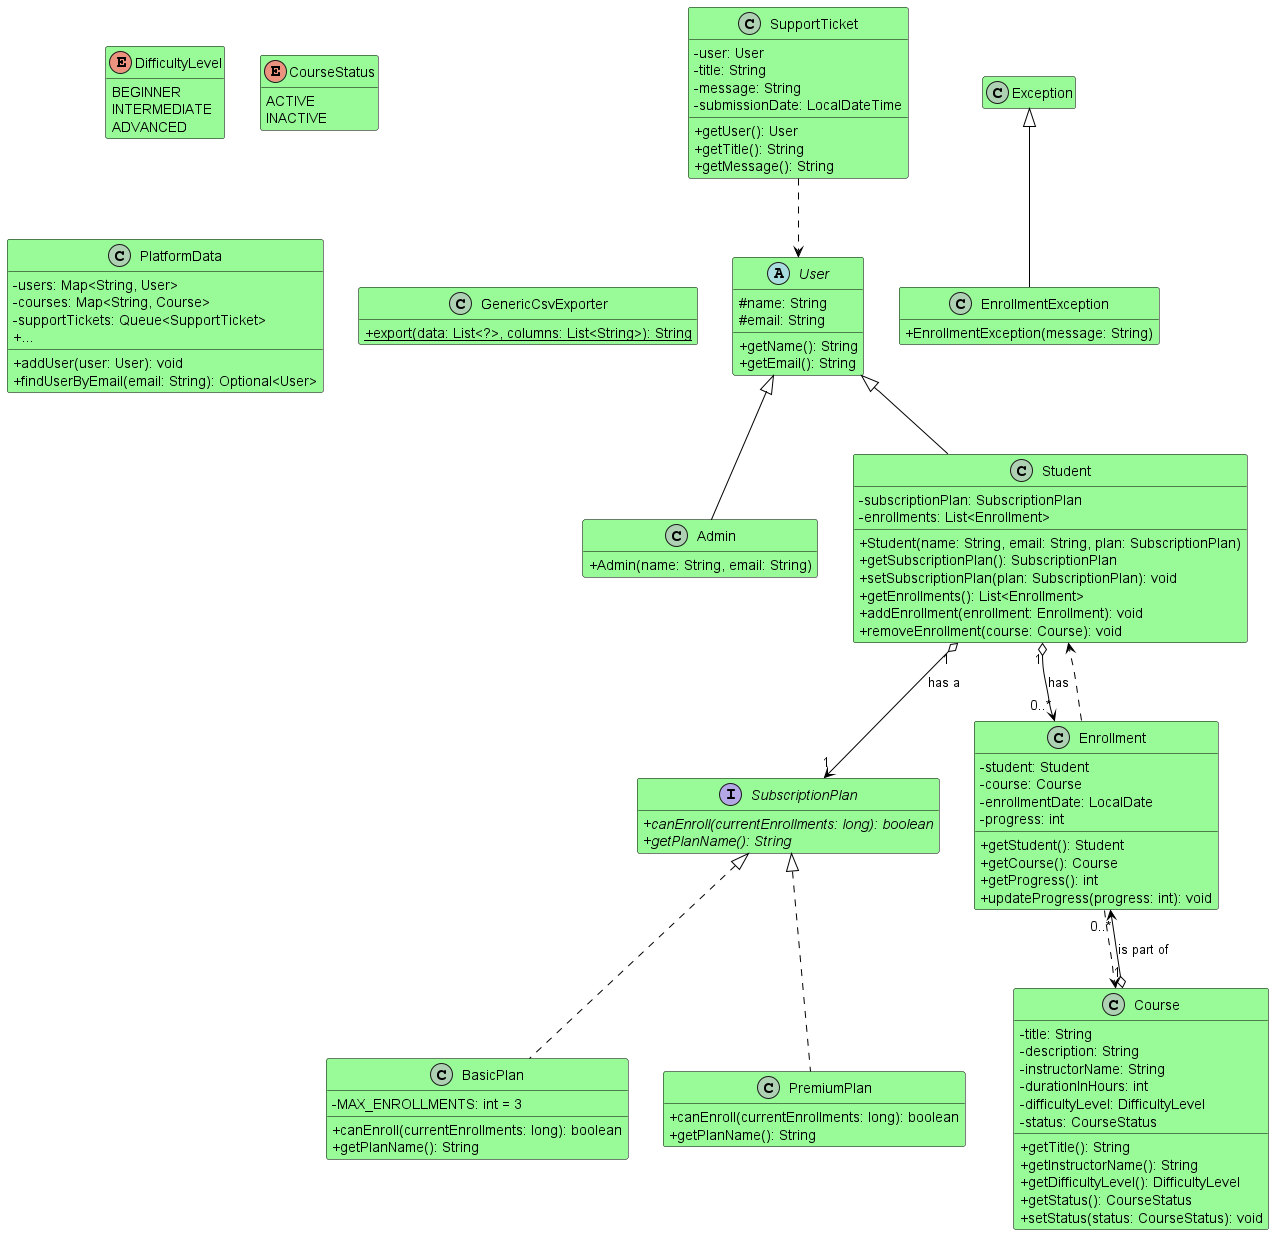

The diagram above was rendered by PlantUML. Its source (embedded in the PNG):
@startuml diagrama
' Skinparam para melhorar a legibilidade
skinparam classAttributeIconSize 0
skinparam classBackgroundColor PaleGreen
skinparam arrowColor Black
skinparam classBorderColor Black

' --- Classes Abstratas e Interfaces ---
abstract class User {
  # name: String
  # email: String
  + getName(): String
  + getEmail(): String
}

interface SubscriptionPlan {
  + {abstract} canEnroll(currentEnrollments: long): boolean
  + {abstract} getPlanName(): String
}

' --- Enums ---
enum DifficultyLevel {
  BEGINNER
  INTERMEDIATE
  ADVANCED
}

enum CourseStatus {
  ACTIVE
  INACTIVE
}

' --- Classes Concretas ---
class Admin extends User {
  + Admin(name: String, email: String)
}

class Student extends User {
  - subscriptionPlan: SubscriptionPlan
  - enrollments: List<Enrollment>
  + Student(name: String, email: String, plan: SubscriptionPlan)
  + getSubscriptionPlan(): SubscriptionPlan
  + setSubscriptionPlan(plan: SubscriptionPlan): void
  + getEnrollments(): List<Enrollment>
  + addEnrollment(enrollment: Enrollment): void
  + removeEnrollment(course: Course): void
}

class BasicPlan implements SubscriptionPlan {
  - MAX_ENROLLMENTS: int = 3
  + canEnroll(currentEnrollments: long): boolean
  + getPlanName(): String
}

class PremiumPlan implements SubscriptionPlan {
  + canEnroll(currentEnrollments: long): boolean
  + getPlanName(): String
}

class Course {
  - title: String
  - description: String
  - instructorName: String
  - durationInHours: int
  - difficultyLevel: DifficultyLevel
  - status: CourseStatus
  + getTitle(): String
  + getInstructorName(): String
  + getDifficultyLevel(): DifficultyLevel
  + getStatus(): CourseStatus
  + setStatus(status: CourseStatus): void
}

class Enrollment {
  - student: Student
  - course: Course
  - enrollmentDate: LocalDate
  - progress: int
  + getStudent(): Student
  + getCourse(): Course
  + getProgress(): int
  + updateProgress(progress: int): void
}

class SupportTicket {
  - user: User
  - title: String
  - message: String
  - submissionDate: LocalDateTime
  + getUser(): User
  + getTitle(): String
  + getMessage(): String
}

' --- Classes Utilitárias/Serviços (representação simplificada) ---
class PlatformData {
  - users: Map<String, User>
  - courses: Map<String, Course>
  - supportTickets: Queue<SupportTicket>
  + addUser(user: User): void
  + findUserByEmail(email: String): Optional<User>
  + ...
}

class GenericCsvExporter {
  + {static} export(data: List<?>, columns: List<String>): String
}

' --- Exceção Customizada ---
class EnrollmentException extends Exception {
  + EnrollmentException(message: String)
}


' --- Relacionamentos ---
Student "1" o--> "1" SubscriptionPlan : has a
Student "1" o--> "0..*" Enrollment : has
Course "1" o--> "0..*" Enrollment : is part of

Enrollment ..> Student
Enrollment ..> Course
SupportTicket ..> User

hide empty members
@enduml